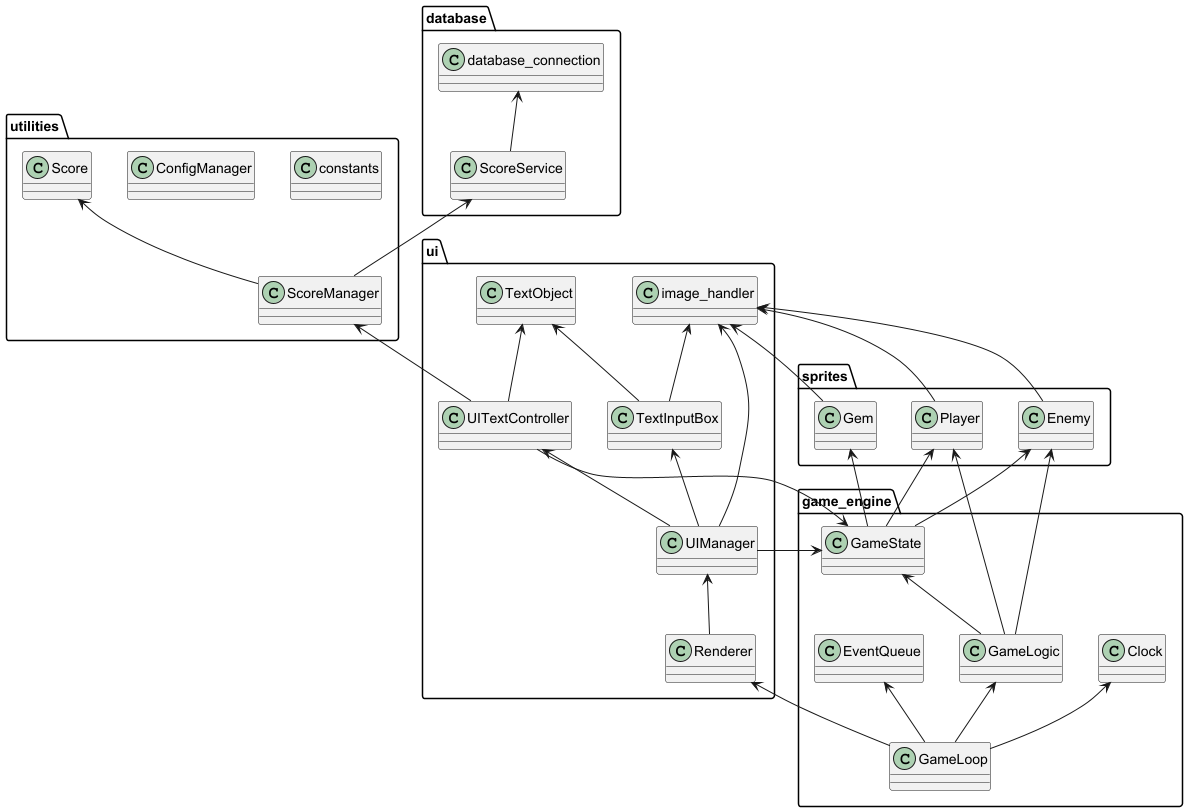

The diagram above was rendered by PlantUML. Its source (embedded in the PNG):
@startuml
' Packages
package "sprites" {
    class "Player"
    class "Enemy"
    class "Gem"
}

package "game_engine" {
    class "GameLoop"
    class "EventQueue"
    class "Clock"
    class "GameState"
    class "GameLogic"
}

package "utilities" {
    class "constants"
    class "ConfigManager"
    class "Score"
    class "ScoreManager"
}

package "ui" {
    class "image_handler"
    class "Renderer"
    class "UITextController"
    class "TextInputBox"
    class "TextObject"
    class "UIManager"
}

package "database" {
    class "ScoreService"
    class "database_connection"
}



' Relationships
Score <-- ScoreManager
ScoreService <-- ScoreManager
database_connection <-- ScoreService

TextObject <-- TextInputBox
TextObject <-- UITextController
ScoreManager <-- UITextController
UITextController <-- UIManager
TextInputBox <-- UIManager
UIManager <-- Renderer
image_handler <-- UIManager
image_handler <-- TextInputBox
image_handler <-- Player
image_handler <-- Enemy
image_handler <-- Gem

GameState <-- UITextController
GameState <-- UIManager
Player <-- GameState
Enemy <-- GameState
Gem <-- GameState
Player <-- GameLogic
Enemy <-- GameLogic

Renderer <-- GameLoop
Clock <-- GameLoop
EventQueue <-- GameLoop
GameLogic <-- GameLoop
GameState <-- GameLogic
@enduml